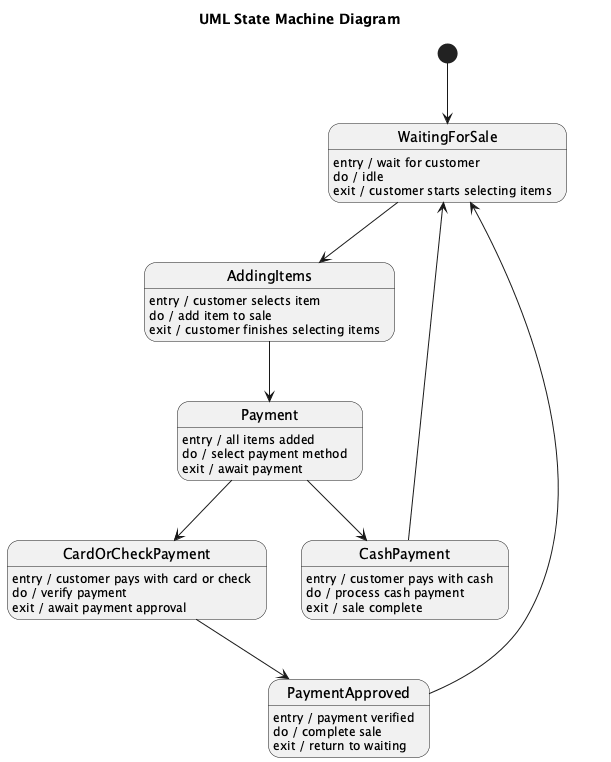

The diagram above was rendered by PlantUML. Its source (embedded in the PNG):
@startuml
title UML State Machine Diagram

[*] --> WaitingForSale

state "WaitingForSale" as WaitingForSale
WaitingForSale : entry / wait for customer
WaitingForSale : do / idle
WaitingForSale : exit / customer starts selecting items

state "AddingItems" as AddingItems
AddingItems : entry / customer selects item
AddingItems : do / add item to sale
AddingItems : exit / customer finishes selecting items

state "Payment" as Payment
Payment : entry / all items added
Payment : do / select payment method
Payment : exit / await payment

state "CashPayment" as CashPayment
CashPayment : entry / customer pays with cash
CashPayment : do / process cash payment
CashPayment : exit / sale complete

state "CardOrCheckPayment" as CardOrCheckPayment
CardOrCheckPayment : entry / customer pays with card or check
CardOrCheckPayment : do / verify payment
CardOrCheckPayment : exit / await payment approval

state "PaymentApproved" as PaymentApproved
PaymentApproved : entry / payment verified
PaymentApproved : do / complete sale
PaymentApproved : exit / return to waiting

WaitingForSale --> AddingItems
AddingItems --> Payment
Payment --> CashPayment
Payment --> CardOrCheckPayment
CardOrCheckPayment --> PaymentApproved
PaymentApproved --> WaitingForSale
CashPayment --> WaitingForSale

@enduml